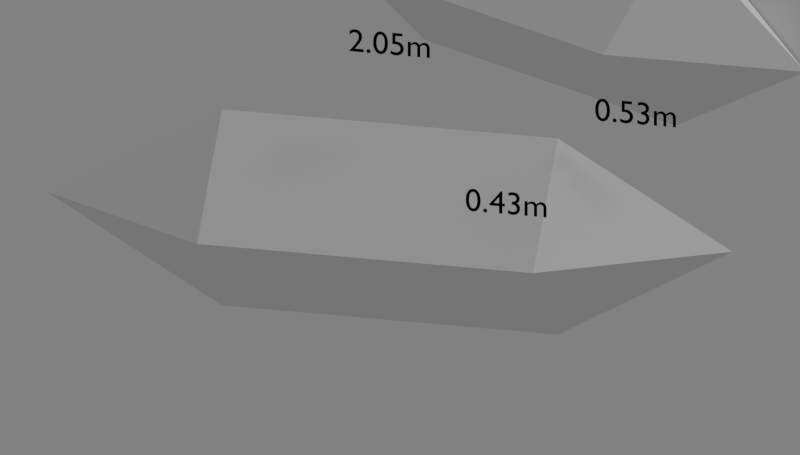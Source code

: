 # Source: ballon.blend  (saved by Blender 2.72.0; exported with 4.5.12 LTS)
import bpy
from mathutils import Matrix  # noqa: F401  (used for matrix-valued properties, if any)

bpy.ops.wm.read_factory_settings(use_empty=True)
scene = bpy.context.scene
scene.name = 'Scene'

# ---- collections
col_collection_1 = bpy.data.collections.new('Collection 1'); scene.collection.children.link(col_collection_1)
col_collection_2 = bpy.data.collections.new('Collection 2'); scene.collection.children.link(col_collection_2)
col_collection_2.hide_render = True
col_collection_2.hide_viewport = True
col_collection_3 = bpy.data.collections.new('Collection 3'); scene.collection.children.link(col_collection_3)
col_collection_3.hide_render = True
col_collection_3.hide_viewport = True
col_collection_4 = bpy.data.collections.new('Collection 4'); scene.collection.children.link(col_collection_4)

# ---- materials (node trees are filled in below, after node groups)
mat_material_003 = bpy.data.materials.new('Material.003')
mat_material_003.alpha_threshold = 0.0
mat_material_003.use_transparent_shadow = False
mat_material_003.diffuse_color = (0.0, 0.0, 0.0, 1.0)
mat_material_003.roughness = 0.5
mat_material_002 = bpy.data.materials.new('Material.002')
mat_material_002.alpha_threshold = 0.0
mat_material_002.use_transparent_shadow = False
mat_material_002.roughness = 0.5
mat_material_001 = bpy.data.materials.new('Material.001')
mat_material_001.alpha_threshold = 0.0
mat_material_001.use_transparent_shadow = False
mat_material_001.diffuse_color = (0.0, 0.0, 0.0, 1.0)
mat_material_001.roughness = 0.5

# ---- material node trees

# ---- world
world_world = bpy.data.worlds.new('World'); scene.world = world_world
world_world.color = (0.2202, 0.2202, 0.2202)
world_world.use_sun_shadow = False
world_world.sun_shadow_jitter_overblur = 0.0
world_world.cycles.sampling_method = 'MANUAL'
world_world.cycles.sample_map_resolution = 256

# ---- cameras
cam_camera_001 = bpy.data.cameras.new('Camera.001')
cam_camera_001.type = 'ORTHO'
cam_camera_001.clip_end = 100.0
cam_camera_001.lens = 35.0
cam_camera_001.sensor_width = 32.0
cam_camera_001.sensor_height = 18.0
cam_camera_001.ortho_scale = 2.3
cam_camera_001.display_size = 2.0
cam_camera_001.dof.focus_distance = 0.0
cam_camera_001.dof.aperture_fstop = 128.0
cam_camera = bpy.data.cameras.new('Camera')
cam_camera.type = 'ORTHO'
cam_camera.clip_end = 100.0
cam_camera.lens = 35.0
cam_camera.sensor_width = 32.0
cam_camera.sensor_height = 18.0
cam_camera.ortho_scale = 2.314
cam_camera.dof.focus_distance = 0.0
cam_camera.dof.aperture_fstop = 128.0

# ---- lights
light_lamp = bpy.data.lights.new('Lamp', 'SUN')
light_lamp.transmission_factor = 0.0
light_lamp.cutoff_distance = 30.0
light_lamp.angle = 0.1993
light_lamp.energy = 1.0
light_lamp.shadow_buffer_clip_start = 1.001
light_lamp.shadow_soft_size = 0.1
light_lamp.shadow_cascade_max_distance = 1000.0
light_lamp.cycles.use_multiple_importance_sampling = False

# ---- meshes
me_cube_002 = bpy.data.meshes.new('Cube.002')
me_cube_002.from_pydata([(-1.76, 0.0, 0.0), (1.76, 0.0, 0.0), (-1.0, 1.0, -1.0), (-1.0, -1.0, -1.0), (-1.0, -1.0, 1.0), (-1.0, 1.0, 1.0), (1.0, 1.0, 1.0), (1.0, 1.0, -1.0), (1.0, -1.0, -1.0), (1.0, -1.0, 1.0)], [], [(2, 5, 6, 7), (8, 9, 4, 3), (2, 7, 8, 3), (6, 5, 4, 9), (0, 2, 3), (0, 3, 4), (0, 4, 5), (0, 5, 2), (1, 7, 6), (1, 8, 7), (1, 6, 9), (1, 9, 8)])
me_cube_002.materials.append(mat_material_002)
me_cube_002.use_remesh_preserve_volume = False
me_cube_002.use_remesh_preserve_attributes = False
me_cube_002.use_mirror_vertex_groups = False
me_cube_002.update()
me_cube = bpy.data.meshes.new('Cube')
me_cube.from_pydata([(-1.76, 0.0, 0.0), (1.76, 0.0, 0.0), (-1.0, 1.0, -1.0), (-1.0, -1.0, -1.0), (-1.0, -1.0, 1.0), (-1.0, 1.0, 1.0), (1.0, 1.0, 1.0), (1.0, 1.0, -1.0), (1.0, -1.0, -1.0), (1.0, -1.0, 1.0)], [], [(2, 5, 6, 7), (8, 9, 4, 3), (2, 7, 8, 3), (6, 5, 4, 9), (0, 2, 3), (0, 3, 4), (0, 4, 5), (0, 5, 2), (1, 7, 6), (1, 8, 7), (1, 6, 9), (1, 9, 8)])
me_cube.materials.append(mat_material_001)
me_cube.use_remesh_preserve_volume = False
me_cube.use_remesh_preserve_attributes = False
me_cube.use_mirror_vertex_groups = False
me_cube.update()
me_cylinder_001 = bpy.data.meshes.new('Cylinder.001')
me_cylinder_001.from_pydata([(-1.553e-09, -1.681e-08, -0.88), (-0.0002116, -4.628e-05, 0.88), (0.04351, 0.2187, 0.5), (0.0, 0.223, 0.5), (0.08534, 0.206, 0.5), (0.1239, 0.1854, 0.5), (0.1577, 0.1577, 0.5), (0.1854, 0.1239, 0.5), (0.206, 0.08534, 0.5), (0.2187, 0.04351, 0.5), (0.223, 1.684e-08, 0.5), (0.2187, -0.04351, 0.5), (0.206, -0.08534, 0.5), (0.1854, -0.1239, 0.5), (0.1577, -0.1577, 0.5), (0.1239, -0.1854, 0.5), (0.08534, -0.206, 0.5), (0.04351, -0.2187, 0.5), (-7.266e-08, -0.223, 0.5), (-0.04351, -0.2187, 0.5), (-0.08534, -0.206, 0.5), (-0.1239, -0.1854, 0.5), (-0.1577, -0.1577, 0.5), (-0.1854, -0.1239, 0.5), (-0.206, -0.08534, 0.5), (-0.2187, -0.0435, 0.5), (-0.223, 2.153e-07, 0.5), (-0.2187, 0.04351, 0.5), (-0.206, 0.08534, 0.5), (-0.1854, 0.1239, 0.5), (-0.1577, 0.1577, 0.5), (-0.1239, 0.1854, 0.5), (-0.08534, 0.206, 0.5), (-0.0435, 0.2187, 0.5), (0.0, 0.223, -0.5), (0.04351, 0.2187, -0.5), (0.08534, 0.206, -0.5), (0.1239, 0.1854, -0.5), (0.1577, 0.1577, -0.5), (0.1854, 0.1239, -0.5), (0.206, 0.08534, -0.5), (0.2187, 0.04351, -0.5), (0.223, 1.684e-08, -0.5), (0.2187, -0.04351, -0.5), (0.206, -0.08534, -0.5), (0.1854, -0.1239, -0.5), (0.1577, -0.1577, -0.5), (0.1239, -0.1854, -0.5), (0.08534, -0.206, -0.5), (0.04351, -0.2187, -0.5), (-7.266e-08, -0.223, -0.5), (-0.04351, -0.2187, -0.5), (-0.08534, -0.206, -0.5), (-0.1239, -0.1854, -0.5), (-0.1577, -0.1577, -0.5), (-0.1854, -0.1239, -0.5), (-0.206, -0.08534, -0.5), (-0.2187, -0.0435, -0.5), (-0.223, 2.153e-07, -0.5), (-0.2187, 0.04351, -0.5), (-0.206, 0.08534, -0.5), (-0.1854, 0.1239, -0.5), (-0.1577, 0.1577, -0.5), (-0.1239, 0.1854, -0.5), (-0.08534, 0.206, -0.5), (-0.0435, 0.2187, -0.5)], [], [(34, 3, 2, 35), (35, 2, 4, 36), (36, 4, 5, 37), (37, 5, 6, 38), (38, 6, 7, 39), (39, 7, 8, 40), (40, 8, 9, 41), (41, 9, 10, 42), (42, 10, 11, 43), (43, 11, 12, 44), (44, 12, 13, 45), (45, 13, 14, 46), (46, 14, 15, 47), (47, 15, 16, 48), (48, 16, 17, 49), (49, 17, 18, 50), (50, 18, 19, 51), (51, 19, 20, 52), (52, 20, 21, 53), (53, 21, 22, 54), (54, 22, 23, 55), (55, 23, 24, 56), (56, 24, 25, 57), (57, 25, 26, 58), (58, 26, 27, 59), (59, 27, 28, 60), (60, 28, 29, 61), (61, 29, 30, 62), (62, 30, 31, 63), (63, 31, 32, 64), (64, 32, 33, 65), (65, 33, 3, 34), (1, 2, 3), (1, 4, 2), (1, 5, 4), (1, 6, 5), (1, 7, 6), (1, 8, 7), (1, 9, 8), (1, 10, 9), (1, 11, 10), (1, 12, 11), (1, 13, 12), (1, 14, 13), (1, 15, 14), (1, 16, 15), (1, 17, 16), (1, 18, 17), (1, 19, 18), (1, 20, 19), (1, 21, 20), (1, 22, 21), (1, 23, 22), (1, 24, 23), (1, 25, 24), (1, 26, 25), (1, 27, 26), (1, 28, 27), (1, 29, 28), (1, 30, 29), (1, 31, 30), (1, 32, 31), (1, 33, 32), (1, 3, 33), (0, 34, 35), (0, 35, 36), (0, 36, 37), (0, 37, 38), (0, 38, 39), (0, 39, 40), (0, 40, 41), (0, 41, 42), (0, 42, 43), (0, 43, 44), (0, 44, 45), (0, 45, 46), (0, 46, 47), (0, 47, 48), (0, 48, 49), (0, 49, 50), (0, 50, 51), (0, 51, 52), (0, 52, 53), (0, 53, 54), (0, 54, 55), (0, 55, 56), (0, 56, 57), (0, 57, 58), (0, 58, 59), (0, 59, 60), (0, 60, 61), (0, 61, 62), (0, 62, 63), (0, 63, 64), (0, 64, 65), (0, 65, 34)])
me_cylinder_001.use_remesh_preserve_volume = False
me_cylinder_001.use_remesh_preserve_attributes = False
me_cylinder_001.use_mirror_vertex_groups = False
me_cylinder_001.update()
me_cube_001 = bpy.data.meshes.new('Cube.001')
me_cube_001.from_pydata([(-1.032, 0.2186, 0.2186), (1.022, 0.2186, 0.2186), (-1.032, 0.2893, 0.2893), (1.022, 0.2893, 0.2893), (0.4975, 0.2186, 0.2186), (0.4975, 0.2893, 0.2893), (0.5, -0.215, 0.2222), (0.4924, 0.2186, 0.2186), (0.6, -0.215, 0.2222)], [(4, 0), (1, 3), (2, 0), (1, 4), (4, 5), (6, 7), (8, 6)], [])
me_cube_001.materials.append(mat_material_001)
me_cube_001.use_remesh_preserve_volume = False
me_cube_001.use_remesh_preserve_attributes = False
me_cube_001.use_mirror_vertex_groups = False
me_cube_001.update()
me_cube_007 = bpy.data.meshes.new('Cube.007')
me_cube_007.from_pydata([(-0.5, -0.215, -0.215), (-0.5, 0.215, -0.215), (0.5, 0.215, -0.215), (0.5, -0.215, -0.215), (-0.5, -0.215, 0.215), (-0.5, 0.215, 0.215), (0.5, 0.215, 0.215), (0.5, -0.215, 0.215), (-1.02, 0.0, 0.0), (1.02, 0.0, 0.0)], [], [(3, 2, 9), (5, 6, 2, 1), (7, 4, 0, 3), (0, 1, 2, 3), (7, 6, 5, 4), (8, 0, 4), (8, 4, 5), (8, 5, 1), (8, 1, 0), (2, 6, 9), (6, 7, 9), (7, 3, 9)])
me_cube_007.use_remesh_preserve_volume = False
me_cube_007.use_remesh_preserve_attributes = False
me_cube_007.use_mirror_vertex_groups = False
me_cube_007.update()

# ---- curves / text
txt_text_002 = bpy.data.curves.new('Text.002', 'FONT')
txt_text_002.dimensions = '2D'
txt_text_002.body = '0.53m'
txt_text_002.materials.append(mat_material_003)
txt_text_002.use_path_clamp = True
txt_text_002.bevel_resolution = 0
txt_text_002.align_x = 'CENTER'
txt_text_002.size = 0.1
txt_text_001 = bpy.data.curves.new('Text.001', 'FONT')
txt_text_001.dimensions = '2D'
txt_text_001.body = '0.43m'
txt_text_001.materials.append(mat_material_003)
txt_text_001.use_path_clamp = True
txt_text_001.bevel_resolution = 0
txt_text_001.size = 0.1
txt_text = bpy.data.curves.new('Text', 'FONT')
txt_text.dimensions = '2D'
txt_text.body = '2.05m'
txt_text.materials.append(mat_material_003)
txt_text.use_path_clamp = True
txt_text.bevel_resolution = 0
txt_text.align_x = 'CENTER'
txt_text.size = 0.1

# ---- objects
ob_text_002 = bpy.data.objects.new('Text.002', txt_text_002)
ob_text_001 = bpy.data.objects.new('Text.001', txt_text_001)
ob_text = bpy.data.objects.new('Text', txt_text)
ob_camera_001 = bpy.data.objects.new('Camera.001', cam_camera_001)
ob_lamp = bpy.data.objects.new('Lamp', light_lamp)
ob_camera = bpy.data.objects.new('Camera', cam_camera)
ob_cube_001 = bpy.data.objects.new('Cube.001', me_cube_002)
ob_cube = bpy.data.objects.new('Cube', me_cube)
ob_ballon_002 = bpy.data.objects.new('Ballon.002', me_cylinder_001)
ob_cube_006 = bpy.data.objects.new('Cube.006', me_cube_001)
ob_cube_005 = bpy.data.objects.new('Cube.005', me_cube_007)
ob_cube_003 = bpy.data.objects.new('Cube.003', me_cube_007)
ob_cube_002 = bpy.data.objects.new('Cube.002', me_cube_007)
ob_cube_004 = bpy.data.objects.new('Cube.004', me_cube_007)

# ---- transforms, parenting, visibility, modifiers, constraints
ob_text_002.location = (0.7327, 0.0, 0.3699)
ob_text_002.rotation_euler = (1.571, -0.0, 0.0)
ob_text_002.lineart.crease_threshold = 0.0
ob_text_001.location = (0.3074, -0.3474, 0.1932)
ob_text_001.rotation_euler = (1.571, -1.192e-07, 0.0)
ob_text_001.lineart.crease_threshold = 0.0
ob_text.location = (0.0, 0.0, 0.5184)
ob_text.rotation_euler = (1.571, -0.0, 0.0)
ob_text.lineart.crease_threshold = 0.0
ob_camera_001.location = (0.179, 2.465, 5.0)
ob_camera_001.lineart.crease_threshold = 0.0
ob_lamp.location = (4.076, 1.005, 5.904)
ob_lamp.rotation_euler = (0.6503, 0.05522, 1.866)
ob_lamp.lock_rotations_4d = False
ob_lamp.empty_display_type = 'ARROWS'
ob_lamp.color = (0.0, 0.0, 0.0, 0.0)
ob_lamp.lineart.crease_threshold = 0.0
ob_camera.location = (0.8075, -3.204, 1.252)
ob_camera.rotation_euler = (1.204, -9.847e-09, 0.238)
ob_camera.lock_rotations_4d = False
ob_camera.empty_display_type = 'ARROWS'
ob_camera.color = (0.0, 0.0, 0.0, 0.0)
ob_camera.display_type = 'WIRE'
ob_camera.lineart.crease_threshold = 0.0
ob_cube_001.location = (0.0, 0.0, 0.0)
ob_cube_001.scale = (0.5, 0.22, 0.22)
ob_cube_001.lineart.crease_threshold = 0.0
ob_cube.location = (0.0, 0.0, 0.0)
ob_cube.scale = (0.5, 0.22, 0.22)
ob_cube.lineart.crease_threshold = 0.0
ob_ballon_002.location = (0.0, 0.0, 0.0)
ob_ballon_002.rotation_euler = (-0.0, 1.571, 0.0)
ob_ballon_002.lineart.crease_threshold = 0.0
ob_cube_006.location = (0.0, 0.0, 0.0)
ob_cube_006.rotation_euler = (0.7854, -0.0, 0.0)
ob_cube_006.lineart.crease_threshold = 0.0
ob_cube_005.location = (0.8923, 2.487, 1.037e-11)
ob_cube_005.rotation_euler = (0.7854, -0.0, 1.571)
ob_cube_005.hide_viewport = True
ob_cube_005.lineart.crease_threshold = 0.0
ob_cube_003.location = (0.0, 1.969, 0.0)
ob_cube_003.rotation_euler = (0.7854, -0.0, -0.5236)
ob_cube_003.hide_viewport = True
ob_cube_003.lineart.crease_threshold = 0.0
ob_cube_002.location = (0.0, 3.0, 0.0)
ob_cube_002.rotation_euler = (0.7854, -0.0, 0.5236)
ob_cube_002.hide_viewport = True
ob_cube_002.lineart.crease_threshold = 0.0
ob_cube_004.location = (0.0, 0.0, 0.0)
ob_cube_004.rotation_euler = (0.7854, -0.0, 0.0)
ob_cube_004.lineart.crease_threshold = 0.0

# ---- collection membership
col_collection_1.objects.link(ob_text_002)
col_collection_1.objects.link(ob_text_001)
col_collection_1.objects.link(ob_text)
col_collection_1.objects.link(ob_camera_001)
col_collection_1.objects.link(ob_lamp)
col_collection_1.objects.link(ob_camera)
col_collection_2.objects.link(ob_cube_001)
col_collection_2.objects.link(ob_cube)
col_collection_3.objects.link(ob_ballon_002)
col_collection_4.objects.link(ob_cube_006)
col_collection_4.objects.link(ob_cube_005)
col_collection_4.objects.link(ob_cube_003)
col_collection_4.objects.link(ob_cube_002)
col_collection_4.objects.link(ob_cube_004)

# ---- scene / render settings (as saved in the file)
scene.camera = ob_camera
scene.frame_start = 1; scene.frame_end = 250; scene.frame_set(2)
scene.render.engine = 'BLENDER_EEVEE_NEXT'
scene.render.resolution_x = 1900
scene.render.resolution_percentage = 50
scene.render.dither_intensity = 0.0
scene.cycles.use_denoising = False
scene.cycles.samples = 10
scene.cycles.sampling_pattern = 'TABULATED_SOBOL'
scene.cycles.light_sampling_threshold = 0.0
scene.cycles.use_adaptive_sampling = False
scene.cycles.use_light_tree = False
scene.cycles.blur_glossy = 0.0
scene.cycles.pixel_filter_type = 'GAUSSIAN'
scene.cycles.sample_clamp_indirect = 0.0
scene.view_settings.view_transform = 'Standard'
bpy.context.view_layer.update()
